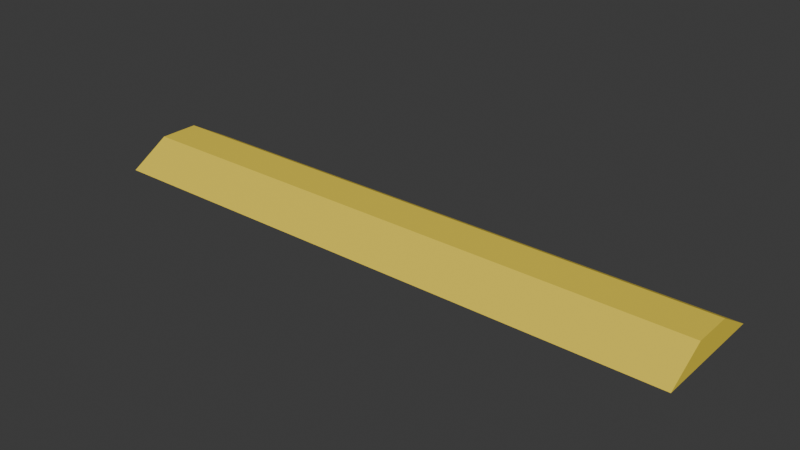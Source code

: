 # Source: tope.blend  (saved by Blender 5.2.45; exported with 4.5.12 LTS)
import bpy
from mathutils import Matrix  # noqa: F401  (used for matrix-valued properties, if any)

bpy.ops.wm.read_factory_settings(use_empty=True)
scene = bpy.context.scene
scene.name = 'Scene'

# ---- collections
col_collection = bpy.data.collections.new('Collection'); scene.collection.children.link(col_collection)

# ---- materials (node trees are filled in below, after node groups)
mat_mat_tope_amarillo_001 = bpy.data.materials.new('Mat_Tope_Amarillo.001')

# ---- material node trees
mat_mat_tope_amarillo_001.use_nodes = True; mat_mat_tope_amarillo_001.node_tree.nodes.clear()
_N = mat_mat_tope_amarillo_001.node_tree.nodes; _L = mat_mat_tope_amarillo_001.node_tree.links
n0 = _N.new('ShaderNodeBsdfPrincipled'); n0.name = 'Principled BSDF'; n0.location = (-200, 100)
n0.inputs[0].default_value = (0.85, 0.65, 0.05, 1.0)
n0.inputs[2].default_value = 0.8
n0.inputs[10].default_value = 0.005
n1 = _N.new('ShaderNodeOutputMaterial'); n1.name = 'Material Output'; n1.location = (200, 100)
_L.new(n0.outputs[0], n1.inputs[0])
n1.is_active_output = True

# ---- world
world_world = bpy.data.worlds.new('World'); scene.world = world_world
world_world.use_nodes = True; world_world.node_tree.nodes.clear()
_N = world_world.node_tree.nodes; _L = world_world.node_tree.links
n0 = _N.new('ShaderNodeOutputWorld'); n0.name = 'World Output'; n0.location = (200, 100)
n1 = _N.new('ShaderNodeBackground'); n1.name = 'Background'; n1.location = (-200, 100)
n1.inputs[0].default_value = (0.05088, 0.05088, 0.05088, 1.0)
_L.new(n1.outputs[0], n0.inputs[0])
n0.is_active_output = True
world_world.color = (0.05088, 0.05088, 0.05088)
world_world.sun_shadow_jitter_overblur = 0.0

# ---- meshes
me_tope_mesh = bpy.data.meshes.new('Tope_Mesh')
me_tope_mesh.from_pydata([(-1.5, -0.3, 0.0), (1.5, -0.3, 0.0), (1.5, 0.3, 0.0), (-1.5, 0.3, 0.0), (-1.5, -0.1, 0.12), (1.5, -0.1, 0.12), (1.5, 0.1, 0.12), (-1.5, 0.1, 0.12)], [], [(0, 1, 2, 3), (0, 1, 5, 4), (4, 5, 6, 7), (7, 6, 2, 3), (0, 4, 7, 3), (1, 2, 6, 5)])
me_tope_mesh.materials.append(mat_mat_tope_amarillo_001)
me_tope_mesh.update()

# ---- objects
ob_tope_ciclovia = bpy.data.objects.new('Tope_Ciclovia', me_tope_mesh)

# ---- transforms, parenting, visibility, modifiers, constraints
ob_tope_ciclovia.location = (0.0, 0.0, 0.0)

# ---- collection membership
col_collection.objects.link(ob_tope_ciclovia)

# ---- scene / render settings (as saved in the file)
scene.frame_start = 1; scene.frame_end = 250; scene.frame_set(1)
scene.render.engine = 'BLENDER_EEVEE_NEXT'
scene.render.bake_bias = 0.0
scene.render.bake_samples = 0
scene.render.compositor_device = 'GPU'
scene.eevee.use_volume_custom_range = False
scene.eevee.fast_gi_thickness_near = 0.1
scene.eevee.fast_gi_thickness_far = 0.0
scene.eevee.ray_tracing_options.screen_trace_thickness = 0.1
bpy.context.view_layer.update()

# ---- added for rendering (the .blend has no active camera and no usable light): camera, sun
cam_auto = bpy.data.cameras.new('AutoCamera')
cam_auto.lens = 50.0
cam_auto.sensor_width = 36.0
cam_auto.clip_end = 1000.0
ob_auto_camera = bpy.data.objects.new('AutoCamera', cam_auto)
scene.collection.objects.link(ob_auto_camera)
ob_auto_camera.location = (2.83282, -3.39938, 2.32626)
ob_auto_camera.rotation_euler = (1.09748, -7.21219e-08, 0.694738)
scene.camera = ob_auto_camera
light_auto_sun = bpy.data.lights.new('AutoSun', 'SUN')
light_auto_sun.energy = 3.0
light_auto_sun.angle = 0.0523599
ob_auto_sun = bpy.data.objects.new('AutoSun', light_auto_sun)
scene.collection.objects.link(ob_auto_sun)
ob_auto_sun.rotation_euler = (0.872665, 0.174533, 0.523599)
bpy.context.view_layer.update()
